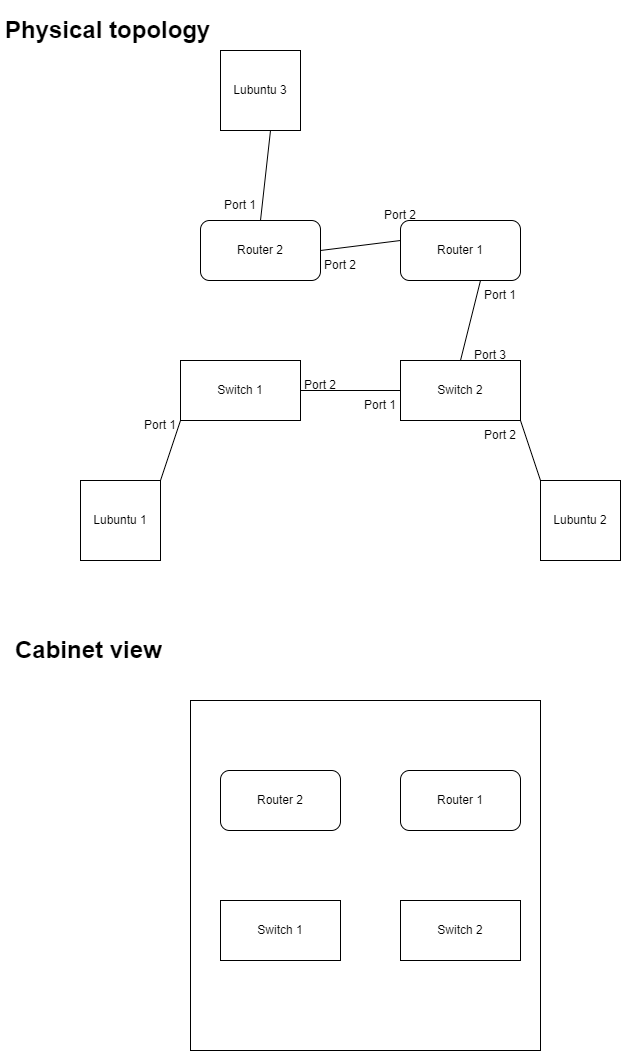

The diagram above was exported from draw.io. Its source (the exported page's mxGraphModel, read from the mxfile embedded in the PNG):
<mxGraphModel dx="1020" dy="1104" grid="1" gridSize="10" guides="1" tooltips="1" connect="1" arrows="1" fold="1" page="1" pageScale="1" pageWidth="827" pageHeight="1169" math="0" shadow="0">
  <root>
    <mxCell id="nQzk7vkARQ3lzLC9cU4O-0" />
    <mxCell id="nQzk7vkARQ3lzLC9cU4O-1" parent="nQzk7vkARQ3lzLC9cU4O-0" />
    <mxCell id="nQzk7vkARQ3lzLC9cU4O-3" value="Switch 1" style="rounded=0;whiteSpace=wrap;html=1;" vertex="1" parent="nQzk7vkARQ3lzLC9cU4O-1">
      <mxGeometry x="210" y="380" width="120" height="60" as="geometry" />
    </mxCell>
    <mxCell id="nQzk7vkARQ3lzLC9cU4O-4" value="Switch 2" style="rounded=0;whiteSpace=wrap;html=1;" vertex="1" parent="nQzk7vkARQ3lzLC9cU4O-1">
      <mxGeometry x="430" y="380" width="120" height="60" as="geometry" />
    </mxCell>
    <mxCell id="nQzk7vkARQ3lzLC9cU4O-7" value="Lubuntu 1" style="whiteSpace=wrap;html=1;aspect=fixed;" vertex="1" parent="nQzk7vkARQ3lzLC9cU4O-1">
      <mxGeometry x="110" y="500" width="80" height="80" as="geometry" />
    </mxCell>
    <mxCell id="nQzk7vkARQ3lzLC9cU4O-8" value="Lubuntu 2" style="whiteSpace=wrap;html=1;aspect=fixed;" vertex="1" parent="nQzk7vkARQ3lzLC9cU4O-1">
      <mxGeometry x="570" y="500" width="80" height="80" as="geometry" />
    </mxCell>
    <mxCell id="nQzk7vkARQ3lzLC9cU4O-9" value="Lubuntu 3" style="whiteSpace=wrap;html=1;aspect=fixed;" vertex="1" parent="nQzk7vkARQ3lzLC9cU4O-1">
      <mxGeometry x="250" y="70" width="80" height="80" as="geometry" />
    </mxCell>
    <mxCell id="nQzk7vkARQ3lzLC9cU4O-11" value="Router 1" style="rounded=1;whiteSpace=wrap;html=1;" vertex="1" parent="nQzk7vkARQ3lzLC9cU4O-1">
      <mxGeometry x="430" y="240" width="120" height="60" as="geometry" />
    </mxCell>
    <mxCell id="nQzk7vkARQ3lzLC9cU4O-12" value="Router 2" style="rounded=1;whiteSpace=wrap;html=1;" vertex="1" parent="nQzk7vkARQ3lzLC9cU4O-1">
      <mxGeometry x="230" y="240" width="120" height="60" as="geometry" />
    </mxCell>
    <mxCell id="YVz7D3X8feIxCMGXI0oG-2" value="" style="endArrow=none;html=1;rounded=0;exitX=1;exitY=0;exitDx=0;exitDy=0;" edge="1" parent="nQzk7vkARQ3lzLC9cU4O-1" source="nQzk7vkARQ3lzLC9cU4O-7">
      <mxGeometry width="50" height="50" relative="1" as="geometry">
        <mxPoint x="160" y="490" as="sourcePoint" />
        <mxPoint x="210" y="440" as="targetPoint" />
      </mxGeometry>
    </mxCell>
    <mxCell id="YVz7D3X8feIxCMGXI0oG-3" value="" style="endArrow=none;html=1;rounded=0;exitX=1;exitY=0.5;exitDx=0;exitDy=0;" edge="1" parent="nQzk7vkARQ3lzLC9cU4O-1" source="nQzk7vkARQ3lzLC9cU4O-3">
      <mxGeometry width="50" height="50" relative="1" as="geometry">
        <mxPoint x="410" y="560" as="sourcePoint" />
        <mxPoint x="430" y="410" as="targetPoint" />
      </mxGeometry>
    </mxCell>
    <mxCell id="YVz7D3X8feIxCMGXI0oG-4" value="" style="endArrow=none;html=1;rounded=0;exitX=0;exitY=0;exitDx=0;exitDy=0;" edge="1" parent="nQzk7vkARQ3lzLC9cU4O-1" source="nQzk7vkARQ3lzLC9cU4O-8">
      <mxGeometry width="50" height="50" relative="1" as="geometry">
        <mxPoint x="500" y="490" as="sourcePoint" />
        <mxPoint x="550" y="440" as="targetPoint" />
      </mxGeometry>
    </mxCell>
    <mxCell id="YVz7D3X8feIxCMGXI0oG-5" value="" style="endArrow=none;html=1;rounded=0;exitX=0.5;exitY=0;exitDx=0;exitDy=0;" edge="1" parent="nQzk7vkARQ3lzLC9cU4O-1" source="nQzk7vkARQ3lzLC9cU4O-4">
      <mxGeometry width="50" height="50" relative="1" as="geometry">
        <mxPoint x="510" y="370" as="sourcePoint" />
        <mxPoint x="510" y="300" as="targetPoint" />
      </mxGeometry>
    </mxCell>
    <mxCell id="erefPDPPpaTLlDE671vk-0" value="" style="endArrow=none;html=1;rounded=0;exitX=1;exitY=0.5;exitDx=0;exitDy=0;" edge="1" parent="nQzk7vkARQ3lzLC9cU4O-1" source="nQzk7vkARQ3lzLC9cU4O-12">
      <mxGeometry width="50" height="50" relative="1" as="geometry">
        <mxPoint x="380" y="310" as="sourcePoint" />
        <mxPoint x="430" y="260" as="targetPoint" />
      </mxGeometry>
    </mxCell>
    <mxCell id="erefPDPPpaTLlDE671vk-1" value="" style="endArrow=none;html=1;rounded=0;exitX=0.5;exitY=0;exitDx=0;exitDy=0;" edge="1" parent="nQzk7vkARQ3lzLC9cU4O-1" source="nQzk7vkARQ3lzLC9cU4O-12">
      <mxGeometry width="50" height="50" relative="1" as="geometry">
        <mxPoint x="250" y="200" as="sourcePoint" />
        <mxPoint x="300" y="150" as="targetPoint" />
      </mxGeometry>
    </mxCell>
    <mxCell id="cIVcZ3Kf-4EeDEMFk0bJ-0" value="Port 1" style="text;html=1;strokeColor=none;fillColor=none;align=center;verticalAlign=middle;whiteSpace=wrap;rounded=0;" vertex="1" parent="nQzk7vkARQ3lzLC9cU4O-1">
      <mxGeometry x="160" y="430" width="60" height="30" as="geometry" />
    </mxCell>
    <mxCell id="kXDPEr5Pp6T9zMr7UiSd-0" value="Port 2" style="text;html=1;strokeColor=none;fillColor=none;align=center;verticalAlign=middle;whiteSpace=wrap;rounded=0;" vertex="1" parent="nQzk7vkARQ3lzLC9cU4O-1">
      <mxGeometry x="320" y="390" width="60" height="30" as="geometry" />
    </mxCell>
    <mxCell id="M5Gl7EDW3KCVG7-z2qs0-0" value="Port 1" style="text;html=1;strokeColor=none;fillColor=none;align=center;verticalAlign=middle;whiteSpace=wrap;rounded=0;" vertex="1" parent="nQzk7vkARQ3lzLC9cU4O-1">
      <mxGeometry x="380" y="410" width="60" height="30" as="geometry" />
    </mxCell>
    <mxCell id="a2BYun_KEDzt1MZyTTDS-0" value="Port 2" style="text;html=1;strokeColor=none;fillColor=none;align=center;verticalAlign=middle;whiteSpace=wrap;rounded=0;" vertex="1" parent="nQzk7vkARQ3lzLC9cU4O-1">
      <mxGeometry x="500" y="440" width="60" height="30" as="geometry" />
    </mxCell>
    <mxCell id="a2BYun_KEDzt1MZyTTDS-1" value="Port 3" style="text;html=1;strokeColor=none;fillColor=none;align=center;verticalAlign=middle;whiteSpace=wrap;rounded=0;" vertex="1" parent="nQzk7vkARQ3lzLC9cU4O-1">
      <mxGeometry x="490" y="360" width="60" height="30" as="geometry" />
    </mxCell>
    <mxCell id="i-lO7fKc4BjZgZjjkLKU-0" value="Port 1" style="text;html=1;strokeColor=none;fillColor=none;align=center;verticalAlign=middle;whiteSpace=wrap;rounded=0;" vertex="1" parent="nQzk7vkARQ3lzLC9cU4O-1">
      <mxGeometry x="500" y="300" width="60" height="30" as="geometry" />
    </mxCell>
    <mxCell id="i-lO7fKc4BjZgZjjkLKU-1" value="Port 2" style="text;html=1;strokeColor=none;fillColor=none;align=center;verticalAlign=middle;whiteSpace=wrap;rounded=0;" vertex="1" parent="nQzk7vkARQ3lzLC9cU4O-1">
      <mxGeometry x="400" y="220" width="60" height="30" as="geometry" />
    </mxCell>
    <mxCell id="i-lO7fKc4BjZgZjjkLKU-2" value="Port 2" style="text;html=1;strokeColor=none;fillColor=none;align=center;verticalAlign=middle;whiteSpace=wrap;rounded=0;" vertex="1" parent="nQzk7vkARQ3lzLC9cU4O-1">
      <mxGeometry x="340" y="270" width="60" height="30" as="geometry" />
    </mxCell>
    <mxCell id="i-lO7fKc4BjZgZjjkLKU-4" value="Port 1" style="text;html=1;strokeColor=none;fillColor=none;align=center;verticalAlign=middle;whiteSpace=wrap;rounded=0;" vertex="1" parent="nQzk7vkARQ3lzLC9cU4O-1">
      <mxGeometry x="240" y="210" width="60" height="30" as="geometry" />
    </mxCell>
    <mxCell id="i-lO7fKc4BjZgZjjkLKU-5" value="&lt;h1&gt;Cabinet view&lt;/h1&gt;" style="text;html=1;strokeColor=none;fillColor=none;spacing=5;spacingTop=-20;whiteSpace=wrap;overflow=hidden;rounded=0;" vertex="1" parent="nQzk7vkARQ3lzLC9cU4O-1">
      <mxGeometry x="40" y="650" width="190" height="40" as="geometry" />
    </mxCell>
    <mxCell id="i-lO7fKc4BjZgZjjkLKU-6" value="&lt;h1&gt;Physical topology&lt;/h1&gt;" style="text;html=1;strokeColor=none;fillColor=none;spacing=5;spacingTop=-20;whiteSpace=wrap;overflow=hidden;rounded=0;" vertex="1" parent="nQzk7vkARQ3lzLC9cU4O-1">
      <mxGeometry x="30" y="30" width="240" height="40" as="geometry" />
    </mxCell>
    <mxCell id="i-lO7fKc4BjZgZjjkLKU-7" value="" style="whiteSpace=wrap;html=1;aspect=fixed;" vertex="1" parent="nQzk7vkARQ3lzLC9cU4O-1">
      <mxGeometry x="220" y="720" width="350" height="350" as="geometry" />
    </mxCell>
    <mxCell id="i-lO7fKc4BjZgZjjkLKU-9" value="Switch 1" style="rounded=0;whiteSpace=wrap;html=1;" vertex="1" parent="nQzk7vkARQ3lzLC9cU4O-1">
      <mxGeometry x="250" y="920" width="120" height="60" as="geometry" />
    </mxCell>
    <mxCell id="i-lO7fKc4BjZgZjjkLKU-10" value="Switch 2" style="rounded=0;whiteSpace=wrap;html=1;" vertex="1" parent="nQzk7vkARQ3lzLC9cU4O-1">
      <mxGeometry x="430" y="920" width="120" height="60" as="geometry" />
    </mxCell>
    <mxCell id="i-lO7fKc4BjZgZjjkLKU-11" value="Router 1" style="rounded=1;whiteSpace=wrap;html=1;" vertex="1" parent="nQzk7vkARQ3lzLC9cU4O-1">
      <mxGeometry x="430" y="790" width="120" height="60" as="geometry" />
    </mxCell>
    <mxCell id="i-lO7fKc4BjZgZjjkLKU-12" value="Router 2" style="rounded=1;whiteSpace=wrap;html=1;" vertex="1" parent="nQzk7vkARQ3lzLC9cU4O-1">
      <mxGeometry x="250" y="790" width="120" height="60" as="geometry" />
    </mxCell>
  </root>
</mxGraphModel>